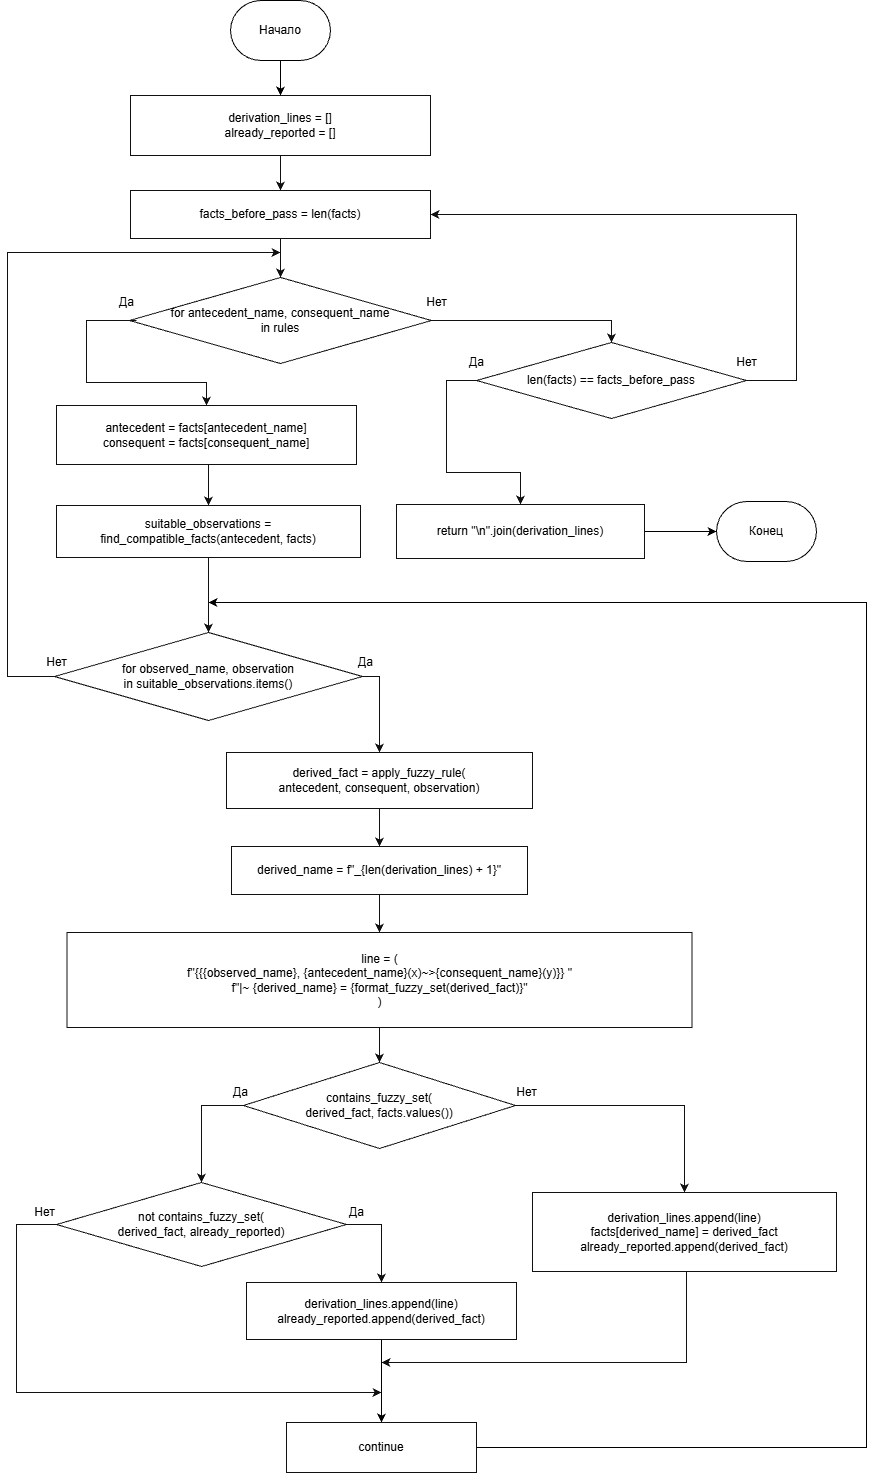

The diagram above was exported from draw.io. Its source (the exported page's mxGraphModel, read from the mxfile embedded in the PNG):
<mxGraphModel dx="1414" dy="785" grid="1" gridSize="10" guides="1" tooltips="1" connect="1" arrows="1" fold="1" page="1" pageScale="1" pageWidth="1110" pageHeight="1520" math="0" shadow="0">
  <root>
    <mxCell id="0" />
    <mxCell id="1" parent="0" />
    <mxCell id="init" parent="1" style="rounded=0;whiteSpace=wrap;html=1;fillColor=#ffffff;strokeColor=#111111;fontSize=12;align=center;verticalAlign=middle;spacing=5;" value="derivation_lines = []&lt;br&gt;already_reported = []" vertex="1">
      <mxGeometry height="60" width="300" x="264" y="103" as="geometry" />
    </mxCell>
    <mxCell id="before" parent="1" style="rounded=0;whiteSpace=wrap;html=1;fillColor=#ffffff;strokeColor=#111111;fontSize=12;align=center;verticalAlign=middle;spacing=5;" value="facts_before_pass = len(facts)" vertex="1">
      <mxGeometry height="48" width="300" x="264" y="198" as="geometry" />
    </mxCell>
    <mxCell id="rules" parent="1" style="rhombus;whiteSpace=wrap;html=1;fillColor=#ffffff;strokeColor=#111111;fontSize=12;align=center;verticalAlign=middle;spacing=3;" value="for antecedent_name, consequent_name&lt;br&gt;in rules" vertex="1">
      <mxGeometry height="86" width="302" x="263" y="285" as="geometry" />
    </mxCell>
    <mxCell id="get" parent="1" style="rounded=0;whiteSpace=wrap;html=1;fillColor=#ffffff;strokeColor=#111111;fontSize=12;align=center;verticalAlign=middle;spacing=5;" value="antecedent = facts[antecedent_name]&lt;br&gt;consequent = facts[consequent_name]" vertex="1">
      <mxGeometry height="59" width="300" x="190" y="413" as="geometry" />
    </mxCell>
    <mxCell id="suitable" parent="1" style="rounded=0;whiteSpace=wrap;html=1;fillColor=#ffffff;strokeColor=#111111;fontSize=12;align=center;verticalAlign=middle;spacing=5;" value="suitable_observations =&lt;br&gt;find_compatible_facts(antecedent, facts)" vertex="1">
      <mxGeometry height="52" width="304" x="190" y="513" as="geometry" />
    </mxCell>
    <mxCell id="obs" parent="1" style="rhombus;whiteSpace=wrap;html=1;fillColor=#ffffff;strokeColor=#111111;fontSize=12;align=center;verticalAlign=middle;spacing=3;" value="for observed_name, observation&lt;br&gt;in suitable_observations.items()" vertex="1">
      <mxGeometry height="88" width="308" x="188" y="640" as="geometry" />
    </mxCell>
    <mxCell id="derived" parent="1" style="rounded=0;whiteSpace=wrap;html=1;fillColor=#ffffff;strokeColor=#111111;fontSize=12;align=center;verticalAlign=middle;spacing=5;" value="derived_fact = apply_fuzzy_rule(&lt;br&gt;antecedent, consequent, observation)" vertex="1">
      <mxGeometry height="56" width="306" x="360" y="760" as="geometry" />
    </mxCell>
    <mxCell id="name" parent="1" style="rounded=0;whiteSpace=wrap;html=1;fillColor=#ffffff;strokeColor=#111111;fontSize=12;align=center;verticalAlign=middle;spacing=5;" value="derived_name = f&quot;_{len(derivation_lines) + 1}&quot;" vertex="1">
      <mxGeometry height="48" width="296" x="365" y="854" as="geometry" />
    </mxCell>
    <mxCell id="line" parent="1" style="rounded=0;whiteSpace=wrap;html=1;fillColor=#ffffff;strokeColor=#111111;fontSize=12;align=center;verticalAlign=middle;spacing=5;" value="line = (&lt;br&gt;    f&quot;{{{observed_name}, {antecedent_name}(x)~&gt;{consequent_name}(y)}} &quot;&lt;br&gt;    f&quot;|~ {derived_name} = {format_fuzzy_set(derived_fact)}&quot;&lt;br&gt;)" vertex="1">
      <mxGeometry height="95" width="625" x="200.5" y="940" as="geometry" />
    </mxCell>
    <mxCell id="known" parent="1" style="rhombus;whiteSpace=wrap;html=1;fillColor=#ffffff;strokeColor=#111111;fontSize=12;align=center;verticalAlign=middle;spacing=3;" value="contains_fuzzy_set(&lt;br&gt;derived_fact, facts.values())" vertex="1">
      <mxGeometry height="86" width="272" x="377" y="1070" as="geometry" />
    </mxCell>
    <mxCell id="report" parent="1" style="rhombus;whiteSpace=wrap;html=1;fillColor=#ffffff;strokeColor=#111111;fontSize=12;align=center;verticalAlign=middle;spacing=3;" value="not contains_fuzzy_set(&lt;br&gt;derived_fact, already_reported)" vertex="1">
      <mxGeometry height="84" width="290" x="190" y="1190" as="geometry" />
    </mxCell>
    <mxCell id="ddv9nkKTcbo935WWXy08-6" edge="1" parent="1" source="reported" style="edgeStyle=orthogonalEdgeStyle;rounded=0;orthogonalLoop=1;jettySize=auto;html=1;exitX=0.5;exitY=1;exitDx=0;exitDy=0;entryX=0.5;entryY=0;entryDx=0;entryDy=0;" target="next">
      <mxGeometry relative="1" as="geometry" />
    </mxCell>
    <mxCell id="reported" parent="1" style="rounded=0;whiteSpace=wrap;html=1;fillColor=#ffffff;strokeColor=#111111;fontSize=12;align=center;verticalAlign=middle;spacing=5;" value="derivation_lines.append(line)&lt;br&gt;already_reported.append(derived_fact)" vertex="1">
      <mxGeometry height="57" width="270" x="380" y="1290" as="geometry" />
    </mxCell>
    <mxCell id="new" parent="1" style="rounded=0;whiteSpace=wrap;html=1;fillColor=#ffffff;strokeColor=#111111;fontSize=12;align=center;verticalAlign=middle;spacing=5;" value="derivation_lines.append(line)&lt;br&gt;facts[derived_name] = derived_fact&lt;br&gt;already_reported.append(derived_fact)" vertex="1">
      <mxGeometry height="79" width="304" x="666" y="1200" as="geometry" />
    </mxCell>
    <mxCell id="pass" parent="1" style="rhombus;whiteSpace=wrap;html=1;fillColor=#ffffff;strokeColor=#111111;fontSize=12;align=center;verticalAlign=middle;spacing=3;" value="len(facts) == facts_before_pass" vertex="1">
      <mxGeometry height="76" width="270" x="610" y="350" as="geometry" />
    </mxCell>
    <mxCell id="ddv9nkKTcbo935WWXy08-2" edge="1" parent="1" source="ret" style="edgeStyle=orthogonalEdgeStyle;rounded=0;orthogonalLoop=1;jettySize=auto;html=1;" target="ddv9nkKTcbo935WWXy08-1" value="">
      <mxGeometry relative="1" as="geometry" />
    </mxCell>
    <mxCell id="ret" parent="1" style="rounded=0;whiteSpace=wrap;html=1;fillColor=#ffffff;strokeColor=#111111;fontSize=12;align=center;verticalAlign=middle;spacing=5;" value="return &quot;\n&quot;.join(derivation_lines)" vertex="1">
      <mxGeometry height="54" width="248" x="530" y="512" as="geometry" />
    </mxCell>
    <mxCell id="ddv9nkKTcbo935WWXy08-3" edge="1" parent="1" source="next" style="edgeStyle=orthogonalEdgeStyle;rounded=0;orthogonalLoop=1;jettySize=auto;html=1;exitX=1;exitY=0.5;exitDx=0;exitDy=0;">
      <mxGeometry relative="1" x="-0.0301" as="geometry">
        <Array as="points">
          <mxPoint x="1000" y="1455" />
          <mxPoint x="1000" y="610" />
          <mxPoint x="342" y="610" />
        </Array>
        <mxPoint x="342" y="610" as="targetPoint" />
      </mxGeometry>
    </mxCell>
    <mxCell id="next" parent="1" style="rounded=0;whiteSpace=wrap;html=1;fillColor=#ffffff;strokeColor=#111111;fontSize=12;align=center;verticalAlign=middle;spacing=5;" value="continue" vertex="1">
      <mxGeometry height="50" width="190" x="420" y="1430" as="geometry" />
    </mxCell>
    <mxCell id="e1" edge="1" parent="1" source="init" style="edgeStyle=segmentEdgeStyle;rounded=0;orthogonalLoop=1;jettySize=auto;html=1;strokeWidth=1;strokeColor=#111111;endArrow=classic;endFill=1;fontSize=12;labelBackgroundColor=#ffffff;exitX=0.5;exitY=1;exitDx=0;exitDy=0;entryX=0.5;entryY=0;entryDx=0;entryDy=0;" target="before" value="">
      <mxGeometry relative="1" as="geometry" />
    </mxCell>
    <mxCell id="e2" edge="1" parent="1" source="before" style="edgeStyle=segmentEdgeStyle;rounded=0;orthogonalLoop=1;jettySize=auto;html=1;strokeWidth=1;strokeColor=#111111;endArrow=classic;endFill=1;fontSize=12;labelBackgroundColor=#ffffff;exitX=0.5;exitY=1;exitDx=0;exitDy=0;entryX=0.5;entryY=0;entryDx=0;entryDy=0;" target="rules" value="">
      <mxGeometry relative="1" as="geometry" />
    </mxCell>
    <mxCell id="e3" edge="1" parent="1" style="edgeStyle=segmentEdgeStyle;rounded=0;orthogonalLoop=1;jettySize=auto;html=1;strokeWidth=1;strokeColor=#111111;endArrow=classic;endFill=1;fontSize=12;labelBackgroundColor=#ffffff;exitX=0;exitY=0.5;exitDx=0;exitDy=0;entryX=0.5;entryY=0;entryDx=0;entryDy=0;" target="get" value="Да">
      <mxGeometry relative="1" x="-0.9216" y="-18" as="geometry">
        <mxPoint as="offset" />
        <Array as="points">
          <mxPoint x="220" y="328" />
          <mxPoint x="220" y="390" />
          <mxPoint x="340" y="390" />
        </Array>
        <mxPoint x="270" y="328.0000000000001" as="sourcePoint" />
        <mxPoint x="421" y="413" as="targetPoint" />
      </mxGeometry>
    </mxCell>
    <mxCell id="e4" edge="1" parent="1" source="rules" style="edgeStyle=segmentEdgeStyle;rounded=0;orthogonalLoop=1;jettySize=auto;html=1;strokeWidth=1;strokeColor=#111111;endArrow=classic;endFill=1;fontSize=12;labelBackgroundColor=#ffffff;exitX=1;exitY=0.5;exitDx=0;exitDy=0;entryX=0.5;entryY=0;entryDx=0;entryDy=0;" target="pass" value="Нет">
      <mxGeometry relative="1" x="-0.9505" y="18" as="geometry">
        <mxPoint as="offset" />
      </mxGeometry>
    </mxCell>
    <mxCell id="e5" edge="1" parent="1" source="pass" style="edgeStyle=segmentEdgeStyle;rounded=0;orthogonalLoop=1;jettySize=auto;html=1;strokeWidth=1;strokeColor=#111111;endArrow=classic;endFill=1;fontSize=12;labelBackgroundColor=#ffffff;exitX=0;exitY=0.5;exitDx=0;exitDy=0;entryX=0.5;entryY=0;entryDx=0;entryDy=0;" target="ret" value="Да">
      <mxGeometry relative="1" x="-1" y="-18" as="geometry">
        <mxPoint as="offset" />
        <Array as="points">
          <mxPoint x="580" y="388" />
          <mxPoint x="580" y="480" />
          <mxPoint x="654" y="480" />
        </Array>
      </mxGeometry>
    </mxCell>
    <mxCell id="e7" edge="1" parent="1" source="pass" style="edgeStyle=segmentEdgeStyle;rounded=0;orthogonalLoop=1;jettySize=auto;html=1;strokeWidth=1;strokeColor=#111111;endArrow=classic;endFill=1;fontSize=12;labelBackgroundColor=#ffffff;exitX=1;exitY=0.5;exitDx=0;exitDy=0;entryX=1;entryY=0.5;entryDx=0;entryDy=0;" target="before" value="Нет">
      <mxGeometry relative="1" x="-1" y="18" as="geometry">
        <mxPoint as="offset" />
        <Array as="points">
          <mxPoint x="930" y="388" />
          <mxPoint x="930" y="222" />
        </Array>
      </mxGeometry>
    </mxCell>
    <mxCell id="e8" edge="1" parent="1" source="get" style="edgeStyle=segmentEdgeStyle;rounded=0;orthogonalLoop=1;jettySize=auto;html=1;strokeWidth=1;strokeColor=#111111;endArrow=classic;endFill=1;fontSize=12;labelBackgroundColor=#ffffff;exitX=0.5;exitY=1;exitDx=0;exitDy=0;entryX=0.5;entryY=0;entryDx=0;entryDy=0;" target="suitable" value="">
      <mxGeometry relative="1" as="geometry" />
    </mxCell>
    <mxCell id="e9" edge="1" parent="1" source="suitable" style="edgeStyle=segmentEdgeStyle;rounded=0;orthogonalLoop=1;jettySize=auto;html=1;strokeWidth=1;strokeColor=#111111;endArrow=classic;endFill=1;fontSize=12;labelBackgroundColor=#ffffff;exitX=0.5;exitY=1;exitDx=0;exitDy=0;entryX=0.5;entryY=0;entryDx=0;entryDy=0;" target="obs" value="">
      <mxGeometry relative="1" as="geometry" />
    </mxCell>
    <mxCell id="e10" edge="1" parent="1" source="obs" style="edgeStyle=segmentEdgeStyle;rounded=0;orthogonalLoop=1;jettySize=auto;html=1;strokeWidth=1;strokeColor=#111111;endArrow=classic;endFill=1;fontSize=12;labelBackgroundColor=#ffffff;exitX=0;exitY=0.5;exitDx=0;exitDy=0;" value="Нет">
      <mxGeometry relative="1" x="-1" y="-14" as="geometry">
        <mxPoint x="2" as="offset" />
        <Array as="points">
          <mxPoint x="141" y="684" />
          <mxPoint x="141" y="260" />
        </Array>
        <mxPoint x="414" y="260" as="targetPoint" />
      </mxGeometry>
    </mxCell>
    <mxCell id="e11" edge="1" parent="1" source="obs" style="edgeStyle=segmentEdgeStyle;rounded=0;orthogonalLoop=1;jettySize=auto;html=1;strokeWidth=1;strokeColor=#111111;endArrow=classic;endFill=1;fontSize=12;labelBackgroundColor=#ffffff;exitX=1;exitY=0.5;exitDx=0;exitDy=0;entryX=0.5;entryY=0;entryDx=0;entryDy=0;" target="derived" value="Да">
      <mxGeometry relative="1" x="-0.9292" y="14" as="geometry">
        <mxPoint as="offset" />
      </mxGeometry>
    </mxCell>
    <mxCell id="e12" edge="1" parent="1" source="derived" style="edgeStyle=segmentEdgeStyle;rounded=0;orthogonalLoop=1;jettySize=auto;html=1;strokeWidth=1;strokeColor=#111111;endArrow=classic;endFill=1;fontSize=12;labelBackgroundColor=#ffffff;exitX=0.5;exitY=1;exitDx=0;exitDy=0;entryX=0.5;entryY=0;entryDx=0;entryDy=0;" target="name" value="">
      <mxGeometry relative="1" as="geometry" />
    </mxCell>
    <mxCell id="e13" edge="1" parent="1" source="name" style="edgeStyle=segmentEdgeStyle;rounded=0;orthogonalLoop=1;jettySize=auto;html=1;strokeWidth=1;strokeColor=#111111;endArrow=classic;endFill=1;fontSize=12;labelBackgroundColor=#ffffff;exitX=0.5;exitY=1;exitDx=0;exitDy=0;entryX=0.5;entryY=0;entryDx=0;entryDy=0;" target="line" value="">
      <mxGeometry relative="1" as="geometry" />
    </mxCell>
    <mxCell id="e14" edge="1" parent="1" source="line" style="edgeStyle=segmentEdgeStyle;rounded=0;orthogonalLoop=1;jettySize=auto;html=1;strokeWidth=1;strokeColor=#111111;endArrow=classic;endFill=1;fontSize=12;labelBackgroundColor=#ffffff;exitX=0.5;exitY=1;exitDx=0;exitDy=0;entryX=0.5;entryY=0;entryDx=0;entryDy=0;" target="known" value="">
      <mxGeometry relative="1" as="geometry" />
    </mxCell>
    <mxCell id="e15" edge="1" parent="1" source="known" style="edgeStyle=segmentEdgeStyle;rounded=0;orthogonalLoop=1;jettySize=auto;html=1;strokeWidth=1;strokeColor=#111111;endArrow=classic;endFill=1;fontSize=12;labelBackgroundColor=#ffffff;exitX=0;exitY=0.5;exitDx=0;exitDy=0;entryX=0.5;entryY=0;entryDx=0;entryDy=0;" target="report" value="Да">
      <mxGeometry relative="1" x="-0.9426" y="-13" as="geometry">
        <mxPoint as="offset" />
      </mxGeometry>
    </mxCell>
    <mxCell id="e16" edge="1" parent="1" source="known" style="edgeStyle=segmentEdgeStyle;rounded=0;orthogonalLoop=1;jettySize=auto;html=1;strokeWidth=1;strokeColor=#111111;endArrow=classic;endFill=1;fontSize=12;labelBackgroundColor=#ffffff;exitX=1;exitY=0.5;exitDx=0;exitDy=0;entryX=0.5;entryY=0;entryDx=0;entryDy=0;" target="new" value="Нет">
      <mxGeometry relative="1" x="-0.9141" y="13" as="geometry">
        <mxPoint as="offset" />
        <mxPoint x="831" y="1245.5" as="targetPoint" />
      </mxGeometry>
    </mxCell>
    <mxCell id="e17" edge="1" parent="1" source="report" style="edgeStyle=segmentEdgeStyle;rounded=0;orthogonalLoop=1;jettySize=auto;html=1;strokeWidth=1;strokeColor=#111111;endArrow=classic;endFill=1;fontSize=12;labelBackgroundColor=#ffffff;exitX=1;exitY=0.5;exitDx=0;exitDy=0;entryX=0.5;entryY=0;entryDx=0;entryDy=0;" target="reported" value="Да">
      <mxGeometry relative="1" x="-0.7849" y="12" as="geometry">
        <mxPoint as="offset" />
      </mxGeometry>
    </mxCell>
    <mxCell id="e18" edge="1" parent="1" source="report" style="edgeStyle=segmentEdgeStyle;rounded=0;orthogonalLoop=1;jettySize=auto;html=1;strokeWidth=1;strokeColor=#111111;endArrow=classic;endFill=1;fontSize=12;labelBackgroundColor=#ffffff;exitX=0;exitY=0.5;exitDx=0;exitDy=0;" value="Нет">
      <mxGeometry relative="1" x="-0.9581" y="-12" as="geometry">
        <mxPoint as="offset" />
        <Array as="points">
          <mxPoint x="150" y="1232" />
          <mxPoint x="150" y="1400" />
        </Array>
        <mxPoint x="515" y="1400" as="targetPoint" />
      </mxGeometry>
    </mxCell>
    <mxCell id="e20" edge="1" parent="1" source="new" style="edgeStyle=segmentEdgeStyle;rounded=0;orthogonalLoop=1;jettySize=auto;html=1;strokeWidth=1;strokeColor=#111111;endArrow=classic;endFill=1;fontSize=12;labelBackgroundColor=#ffffff;exitX=0.5;exitY=1;exitDx=0;exitDy=0;" value="">
      <mxGeometry relative="1" x="-0.1187" as="geometry">
        <Array as="points">
          <mxPoint x="820" y="1279" />
          <mxPoint x="820" y="1370" />
        </Array>
        <mxPoint x="831" y="1324.5" as="sourcePoint" />
        <mxPoint x="515" y="1370" as="targetPoint" />
      </mxGeometry>
    </mxCell>
    <mxCell id="ddv9nkKTcbo935WWXy08-1" parent="1" style="strokeWidth=1;html=1;shape=mxgraph.flowchart.terminator;whiteSpace=wrap;" value="Конец" vertex="1">
      <mxGeometry height="60" width="100" x="850" y="509" as="geometry" />
    </mxCell>
    <mxCell id="ddv9nkKTcbo935WWXy08-5" edge="1" parent="1" source="ddv9nkKTcbo935WWXy08-4" style="edgeStyle=orthogonalEdgeStyle;rounded=0;orthogonalLoop=1;jettySize=auto;html=1;" target="init" value="">
      <mxGeometry relative="1" as="geometry" />
    </mxCell>
    <mxCell id="ddv9nkKTcbo935WWXy08-4" parent="1" style="strokeWidth=1;html=1;shape=mxgraph.flowchart.terminator;whiteSpace=wrap;" value="Начало" vertex="1">
      <mxGeometry height="60" width="100" x="364" y="8" as="geometry" />
    </mxCell>
  </root>
</mxGraphModel>